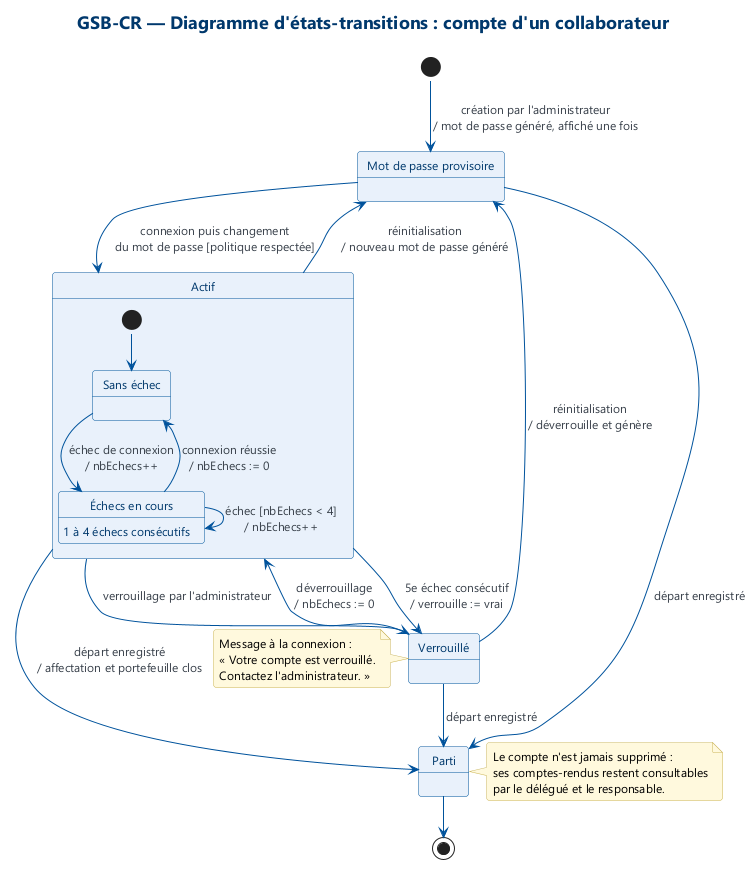

The diagram above was rendered by PlantUML. Its source (embedded in the PNG):
@startuml 13_etats_compte
!include style.iuml
title GSB-CR — Diagramme d'états-transitions : compte d'un collaborateur

[*] --> MotDePasseProvisoire : création par l'administrateur\n/ mot de passe généré, affiché une fois

state "Mot de passe provisoire" as MotDePasseProvisoire
state "Actif" as Actif {
  state "Sans échec" as SansEchec
  state "Échecs en cours" as Echecs : 1 à 4 échecs consécutifs
  [*] --> SansEchec
  SansEchec --> Echecs : échec de connexion\n/ nbEchecs++
  Echecs --> Echecs : échec [nbEchecs < 4]\n/ nbEchecs++
  Echecs --> SansEchec : connexion réussie\n/ nbEchecs := 0
}
state "Verrouillé" as Verrouille
state "Parti" as Parti

MotDePasseProvisoire --> Actif : connexion puis changement\ndu mot de passe [politique respectée]
Actif --> Verrouille : 5e échec consécutif\n/ verrouille := vrai
Actif --> Verrouille : verrouillage par l'administrateur
Verrouille --> Actif : déverrouillage\n/ nbEchecs := 0
Actif --> MotDePasseProvisoire : réinitialisation\n/ nouveau mot de passe généré
Verrouille --> MotDePasseProvisoire : réinitialisation\n/ déverrouille et génère
MotDePasseProvisoire --> Parti : départ enregistré
Actif --> Parti : départ enregistré\n/ affectation et portefeuille clos
Verrouille --> Parti : départ enregistré
Parti --> [*]

note right of Parti
  Le compte n'est jamais supprimé :
  ses comptes-rendus restent consultables
  par le délégué et le responsable.
end note
note left of Verrouille
  Message à la connexion :
  « Votre compte est verrouillé.
  Contactez l'administrateur. »
end note
@enduml